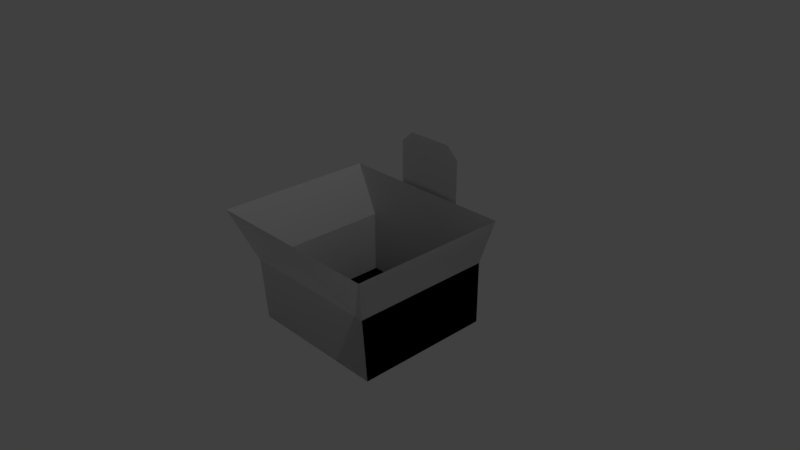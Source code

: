 # Source: evier.blend  (saved by Blender 2.79.0; exported with 4.5.12 LTS)
import bpy
from mathutils import Matrix  # noqa: F401  (used for matrix-valued properties, if any)

bpy.ops.wm.read_factory_settings(use_empty=True)
scene = bpy.context.scene
scene.name = 'Scene'

# ---- collections
col_collection_1 = bpy.data.collections.new('Collection 1'); scene.collection.children.link(col_collection_1)

# ---- materials (node trees are filled in below, after node groups)
mat_material = bpy.data.materials.new('Material')
mat_material.alpha_threshold = 0.0
mat_material.use_transparent_shadow = False
mat_material.roughness = 0.5
mat_material.line_color = (0.0, 0.0, 0.0, 1.0)

# ---- material node trees

# ---- world
world_world = bpy.data.worlds.new('World'); scene.world = world_world
world_world.color = (0.05088, 0.05088, 0.05088)
world_world.use_sun_shadow = False
world_world.sun_shadow_jitter_overblur = 0.0
world_world.cycles.sampling_method = 'MANUAL'

# ---- cameras
cam_camera = bpy.data.cameras.new('Camera')
cam_camera.clip_end = 100.0
cam_camera.lens = 35.0
cam_camera.sensor_width = 32.0
cam_camera.sensor_height = 18.0
cam_camera.ortho_scale = 7.314
cam_camera.dof.focus_distance = 0.0
cam_camera.dof.aperture_fstop = 128.0

# ---- lights
light_lamp = bpy.data.lights.new('Lamp', 'POINT')
light_lamp.transmission_factor = 0.0
light_lamp.cutoff_distance = 30.0
light_lamp.energy = 100.0
light_lamp.shadow_buffer_clip_start = 1.001
light_lamp.shadow_soft_size = 0.1
light_lamp.shadow_maximum_resolution = 0.006
light_lamp.use_absolute_resolution = True

# ---- meshes
me_cube = bpy.data.meshes.new('Cube')
me_cube.from_pydata([(1.0, 1.0, -1.0), (1.0, -0.9337, -1.0), (-1.0, -0.9337, -1.0), (-1.0, 1.0, -1.0), (1.0, 1.0, -0.1105), (1.0, -1.0, -0.1105), (-1.0, -1.0, -0.1105), (-1.319, -1.239, 0.5762), (1.0, 1.0, -1.0), (1.0, -0.9337, -1.0), (-1.0, -0.9337, -1.0), (-1.0, 1.0, -1.0), (1.0, 1.0, -0.1105), (1.0, -1.0, -0.1105), (-1.0, -1.0, -0.1105), (-1.0, 1.0, -0.1105), (-1.319, 1.0, 0.5762), (-1.0, 1.0, -0.1105), (-1.0, -1.0, -0.1105), (1.0, -1.0, -0.1105), (1.0, 1.0, -0.1105), (-1.0, -1.0, -0.1105), (1.0, -1.0, -0.1105), (1.0, 1.0, -0.1105), (1.239, -1.239, 0.5762), (1.239, 1.0, 0.5762), (-1.319, -1.239, 0.5762), (1.239, -1.239, 0.5762), (1.239, 1.0, 0.5762), (-0.5062, 1.074, -1.002), (-0.5062, 1.074, 1.135), (0.4946, 1.074, -1.002), (0.4946, 1.074, 1.135), (-0.3272, 1.074, 1.294), (0.3156, 1.074, 1.294)], [], [(0, 3, 2, 1), (14, 13, 19, 18), (0, 1, 5, 4), (1, 2, 6, 5), (22, 21, 26, 27), (19, 20, 25, 24), (8, 9, 10, 11), (12, 15, 17, 20), (8, 12, 13, 9), (9, 13, 14, 10), (10, 14, 15, 11), (12, 8, 11, 15), (20, 17, 16, 25), (17, 18, 7, 16), (18, 19, 24, 7), (15, 14, 18, 17), (23, 22, 27, 28), (4, 5, 22, 23), (13, 12, 20, 19), (5, 6, 21, 22), (31, 32, 30, 29), (30, 32, 34, 33)])
me_cube.materials.append(mat_material)
me_cube.use_remesh_preserve_volume = False
me_cube.use_remesh_preserve_attributes = False
me_cube.use_mirror_vertex_groups = False
me_cube.update()
me_grid_001 = bpy.data.meshes.new('Grid.001')
me_grid_001.from_pydata([(1.0, -0.7431, 0.5493), (1.0, -0.5563, 0.7117), (1.0, -0.2573, 0.8121), (1.0, -0.02031, 0.756), (1.0, 0.1074, 0.564), (1.0, 0.09339, 0.2835), (1.0, 0.09119, -0.01181), (1.0, -0.08961, 0.9204), (0.8801, -0.1393, 0.9204), (0.8304, -0.2592, 0.9204), (0.8801, -0.3791, 0.9204), (1.0, -0.4288, 0.9204), (1.12, -0.3791, 0.9204), (1.17, -0.2592, 0.9204), (1.12, -0.1393, 0.9204), (1.0, -0.2552, 0.9212)], [(0, 1), (1, 2), (2, 3), (3, 4), (4, 5), (5, 6), (8, 7), (9, 8), (10, 9), (11, 10), (12, 11), (13, 12), (14, 13), (7, 14), (2, 15)], [])
me_grid_001.use_remesh_preserve_volume = False
me_grid_001.use_remesh_preserve_attributes = False
me_grid_001.use_mirror_vertex_groups = False
me_grid_001.update()

# ---- objects
ob_cube = bpy.data.objects.new('Cube', me_cube)
ob_lamp = bpy.data.objects.new('Lamp', light_lamp)
ob_camera = bpy.data.objects.new('Camera', cam_camera)
ob_grid_001 = bpy.data.objects.new('Grid.001', me_grid_001)

# ---- transforms, parenting, visibility, modifiers, constraints
ob_cube.location = (0.0, 0.0, 0.0)
ob_cube.lock_rotations_4d = False
ob_cube.empty_display_type = 'ARROWS'
ob_cube.lineart.crease_threshold = 0.0
ob_lamp.location = (4.076, 1.005, 5.904)
ob_lamp.rotation_euler = (0.6503, 0.05522, 1.866)
ob_lamp.lock_rotations_4d = False
ob_lamp.empty_display_type = 'ARROWS'
ob_lamp.color = (0.0, 0.0, 0.0, 0.0)
ob_lamp.lineart.crease_threshold = 0.0
ob_camera.location = (7.481, -6.508, 5.344)
ob_camera.rotation_euler = (1.109, 0.0, 0.8149)
ob_camera.lock_rotations_4d = False
ob_camera.empty_display_type = 'ARROWS'
ob_camera.color = (0.0, 0.0, 0.0, 0.0)
ob_camera.display_type = 'WIRE'
ob_camera.lineart.crease_threshold = 0.0
ob_grid_001.location = (-0.9955, 0.9922, 1.08)
ob_grid_001.lineart.crease_threshold = 0.0

# ---- collection membership
col_collection_1.objects.link(ob_cube)
col_collection_1.objects.link(ob_lamp)
col_collection_1.objects.link(ob_camera)
col_collection_1.objects.link(ob_grid_001)

# ---- scene / render settings (as saved in the file)
scene.camera = ob_camera
scene.frame_start = 1; scene.frame_end = 250; scene.frame_set(1)
scene.render.engine = 'BLENDER_EEVEE_NEXT'
scene.render.resolution_percentage = 50
scene.render.dither_intensity = 0.0
scene.cycles.use_denoising = False
scene.cycles.samples = 128
scene.cycles.sampling_pattern = 'TABULATED_SOBOL'
scene.cycles.use_adaptive_sampling = False
scene.cycles.use_light_tree = False
scene.cycles.blur_glossy = 0.0
scene.cycles.sample_clamp_indirect = 0.0
scene.view_settings.view_transform = 'Standard'
bpy.context.view_layer.update()
